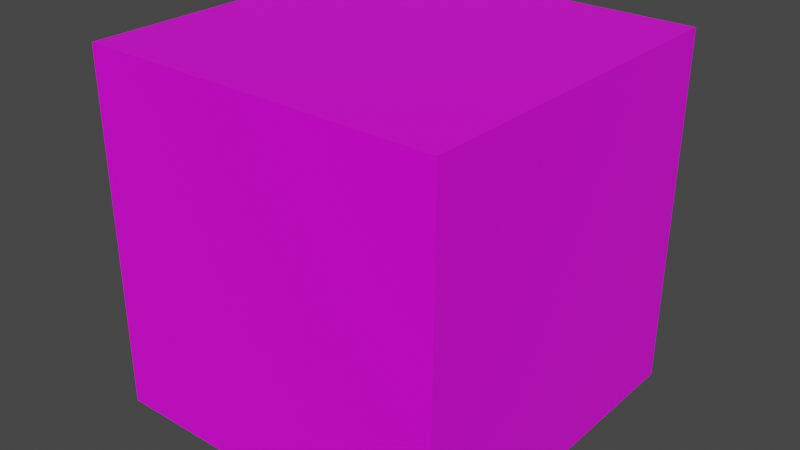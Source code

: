 # Source: skybox.blend  (saved by Blender 2.93.20; exported with 4.5.12 LTS)
import bpy
from mathutils import Matrix  # noqa: F401  (used for matrix-valued properties, if any)

bpy.ops.wm.read_factory_settings(use_empty=True)
scene = bpy.context.scene
scene.name = 'Scene'

# ---- images (referenced by path relative to the original .blend; pixels are not part of the script)
import os
ASSET_DIR = os.environ.get("B2B_ASSET_DIR", "")  # directory of the original .blend (textures are referenced by path, not embedded)
HERE = os.path.dirname(os.path.abspath(__file__))  # packed textures are extracted next to this script under _unpacked/

def load_image(name, relpath, width, height, colorspace="sRGB"):
    """Load a texture the original file referenced (path relative to the .blend, or extracted next to this script)."""
    p = next((c for c in (os.path.join(HERE, relpath), os.path.join(ASSET_DIR, relpath)) if relpath and os.path.exists(c)), "")
    if p:
        img = bpy.data.images.load(p, check_existing=True)
        img.name = name
    else:  # same state as the original file: an image datablock whose file is absent (Cycles renders it pink)
        img = bpy.data.images.new(name, width, height)
        img.source = "FILE"
        img.filepath = "//" + (relpath or name)
    img.colorspace_settings.name = colorspace
    return img
img_skybox = load_image('Skybox', 'assets/skybox1.png', 1024, 1024, 'sRGB')

# ---- materials (node trees are filled in below, after node groups)
mat_skyboxmap = bpy.data.materials.new('SkyboxMap')
mat_skyboxmap.alpha_threshold = 0.0
mat_skyboxmap.use_transparent_shadow = False
mat_skyboxmap.line_color = (0.0, 0.0, 0.0, 1.0)

# ---- material node trees
mat_skyboxmap.use_nodes = True; mat_skyboxmap.node_tree.nodes.clear()
_N = mat_skyboxmap.node_tree.nodes; _L = mat_skyboxmap.node_tree.links
n0 = _N.new('ShaderNodeOutputMaterial'); n0.name = 'Material Output'; n0.location = (300, 300)
n1 = _N.new('ShaderNodeBsdfPrincipled'); n1.name = 'Principled BSDF'; n1.location = (10, 300)
n1.distribution = 'GGX'
n1.subsurface_method = 'BURLEY'
n1.inputs[2].default_value = 0.4
n1.inputs[3].default_value = 1.45
n1.inputs[27].default_value = (0.0, 0.0, 0.0, 1.0)
n1.inputs[28].default_value = 1.0
n2 = _N.new('ShaderNodeTexImage'); n2.name = 'Image Texture'; n2.location = (-334, 163)
n2.image = img_skybox
_L.new(n1.outputs[0], n0.inputs[0])
_L.new(n2.outputs[0], n1.inputs[0])
n0.is_active_output = True

# ---- world
world_world = bpy.data.worlds.new('World'); scene.world = world_world
world_world.use_nodes = True; world_world.node_tree.nodes.clear()
_N = world_world.node_tree.nodes; _L = world_world.node_tree.links
n0 = _N.new('ShaderNodeOutputWorld'); n0.name = 'World Output'; n0.location = (300, 300)
n1 = _N.new('ShaderNodeBackground'); n1.name = 'Background'; n1.location = (10, 300)
n1.inputs[0].default_value = (0.05088, 0.05088, 0.05088, 1.0)
_L.new(n1.outputs[0], n0.inputs[0])
n0.is_active_output = True
world_world.color = (0.05088, 0.05088, 0.05088)
world_world.use_sun_shadow = False
world_world.sun_shadow_jitter_overblur = 0.0

# ---- meshes
me_cube = bpy.data.meshes.new('Cube')
me_cube.from_pydata([(1.0, 1.0, 1.0), (1.0, 1.0, -1.0), (1.0, -1.0, 1.0), (1.0, -1.0, -1.0), (-1.0, 1.0, 1.0), (-1.0, 1.0, -1.0), (-1.0, -1.0, 1.0), (-1.0, -1.0, -1.0)], [], [(0, 4, 6, 2), (3, 2, 6, 7), (7, 6, 4, 5), (5, 1, 3, 7), (1, 0, 2, 3), (5, 4, 0, 1)])
_uv = me_cube.uv_layers.new(name='UVMap')
_uv.uv.foreach_set('vector', [0.4939, 0.666, 0.4939, 1.0, 0.2408, 1.0, 0.2408, 0.666, 0.2408, 0.3317, 0.2408, 0.666, 1.497e-06, 0.666, -5.943e-06, 0.3317, 0.9999, 0.3317, 1.0, 0.666, 0.7406, 0.666, 0.7395, 0.3317, 0.4939, 9.553e-05, 0.4939, 0.3318, 0.2408, 0.3317, 0.2409, 8.946e-05, 0.4939, 0.3318, 0.4939, 0.666, 0.2408, 0.666, 0.2408, 0.3317, 0.7395, 0.3317, 0.7406, 0.666, 0.4939, 0.666, 0.4939, 0.3318])
me_cube.materials.append(mat_skyboxmap)
me_cube.use_remesh_preserve_volume = False
me_cube.use_remesh_preserve_attributes = False
me_cube.use_mirror_vertex_groups = False
me_cube.update()

# ---- objects
ob_skybox = bpy.data.objects.new('Skybox', me_cube)

# ---- transforms, parenting, visibility, modifiers, constraints
ob_skybox.location = (0.0, 0.0, 0.0)
ob_skybox.rotation_euler = (-0.0, 3.146, -0.0)
ob_skybox.scale = (-162.0, -162.0, -162.0)
ob_skybox.lock_rotations_4d = False
ob_skybox.empty_display_type = 'ARROWS'
ob_skybox.lineart.crease_threshold = 0.0

# ---- collection membership
scene.collection.objects.link(ob_skybox)

# ---- scene / render settings (as saved in the file)
scene.frame_start = 1; scene.frame_end = 250; scene.frame_set(1)
scene.render.engine = 'BLENDER_EEVEE_NEXT'
scene.cycles.use_denoising = False
scene.cycles.samples = 128
scene.cycles.sampling_pattern = 'TABULATED_SOBOL'
scene.cycles.use_adaptive_sampling = False
scene.cycles.use_light_tree = False
scene.view_settings.view_transform = 'Filmic'
bpy.context.view_layer.update()

# ---- added for rendering (the .blend has no active camera and no usable light): camera, sun
cam_auto = bpy.data.cameras.new('AutoCamera')
cam_auto.lens = 50.0
cam_auto.sensor_width = 36.0
cam_auto.clip_end = 9138.4
ob_auto_camera = bpy.data.objects.new('AutoCamera', cam_auto)
scene.collection.objects.link(ob_auto_camera)
ob_auto_camera.location = (520.709, -624.85, 416.567)
ob_auto_camera.rotation_euler = (1.09748, -7.21219e-08, 0.694738)
scene.camera = ob_auto_camera
light_auto_sun = bpy.data.lights.new('AutoSun', 'SUN')
light_auto_sun.energy = 3.0
light_auto_sun.angle = 0.0523599
ob_auto_sun = bpy.data.objects.new('AutoSun', light_auto_sun)
scene.collection.objects.link(ob_auto_sun)
ob_auto_sun.rotation_euler = (0.872665, 0.174533, 0.523599)
bpy.context.view_layer.update()
